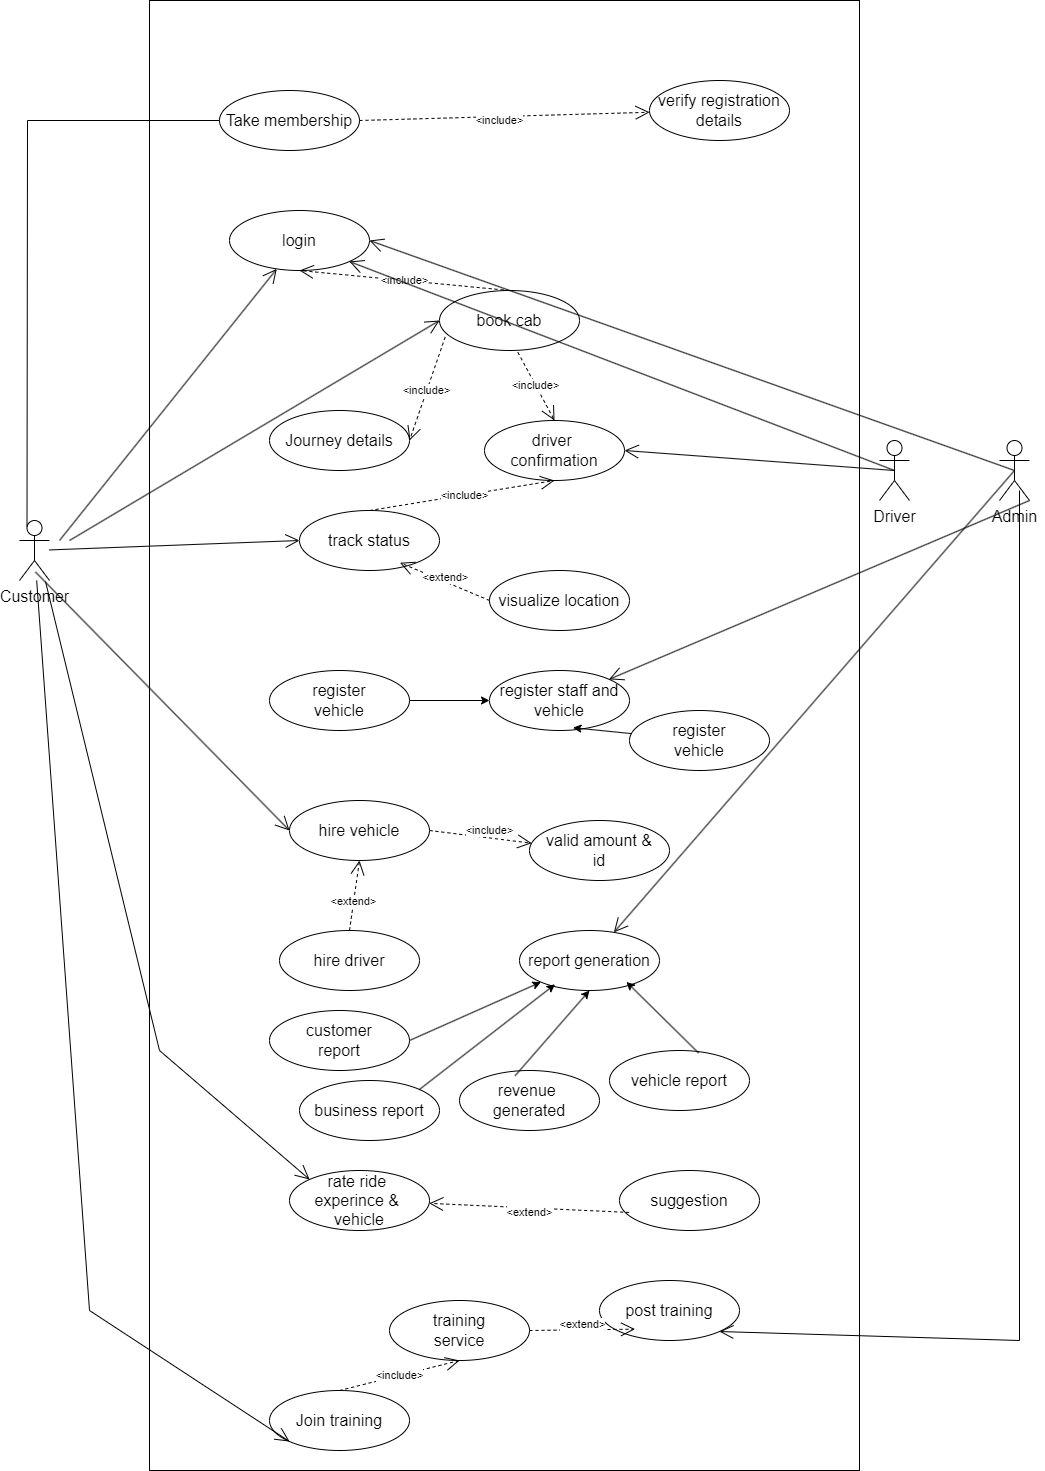

The diagram above was exported from draw.io. Its source (the exported page's mxGraphModel, read from the mxfile embedded in the PNG):
<mxGraphModel dx="2730" dy="865" grid="1" gridSize="10" guides="1" tooltips="1" connect="1" arrows="1" fold="1" page="1" pageScale="1" pageWidth="850" pageHeight="1100" math="0" shadow="0">
  <root>
    <mxCell id="0" />
    <mxCell id="1" parent="0" />
    <mxCell id="9-3wceSPJWx0IpNXBWt1-1" value="" style="html=1;whiteSpace=wrap;" parent="1" vertex="1">
      <mxGeometry x="90" y="160" width="710" height="1470" as="geometry" />
    </mxCell>
    <mxCell id="9-3wceSPJWx0IpNXBWt1-3" value="&lt;font style=&quot;font-size: 16px;&quot;&gt;Driver&lt;br&gt;&lt;/font&gt;" style="shape=umlActor;verticalLabelPosition=bottom;verticalAlign=top;html=1;" parent="1" vertex="1">
      <mxGeometry x="820" y="600" width="30" height="60" as="geometry" />
    </mxCell>
    <mxCell id="9-3wceSPJWx0IpNXBWt1-4" value="&lt;font style=&quot;font-size: 16px;&quot;&gt;Customer&lt;br&gt;&lt;/font&gt;" style="shape=umlActor;verticalLabelPosition=bottom;verticalAlign=top;html=1;" parent="1" vertex="1">
      <mxGeometry x="-40" y="680" width="30" height="60" as="geometry" />
    </mxCell>
    <mxCell id="9-3wceSPJWx0IpNXBWt1-8" value="&lt;font style=&quot;font-size: 16px;&quot;&gt;Admin&lt;br&gt;&lt;br&gt;&lt;/font&gt;" style="shape=umlActor;verticalLabelPosition=bottom;verticalAlign=top;html=1;" parent="1" vertex="1">
      <mxGeometry x="940" y="600" width="30" height="60" as="geometry" />
    </mxCell>
    <mxCell id="9-3wceSPJWx0IpNXBWt1-10" value="Take membership&lt;br&gt;" style="ellipse;whiteSpace=wrap;html=1;fontSize=16;" parent="1" vertex="1">
      <mxGeometry x="160" y="250" width="140" height="60" as="geometry" />
    </mxCell>
    <mxCell id="9-3wceSPJWx0IpNXBWt1-11" value="verify registration&lt;br&gt;details" style="ellipse;whiteSpace=wrap;html=1;fontSize=16;" parent="1" vertex="1">
      <mxGeometry x="590" y="240" width="140" height="60" as="geometry" />
    </mxCell>
    <mxCell id="9-3wceSPJWx0IpNXBWt1-17" value="login" style="ellipse;whiteSpace=wrap;html=1;fontSize=16;" parent="1" vertex="1">
      <mxGeometry x="170" y="370" width="140" height="60" as="geometry" />
    </mxCell>
    <mxCell id="9-3wceSPJWx0IpNXBWt1-22" value="&amp;lt;include&amp;gt;" style="endArrow=open;endSize=12;dashed=1;html=1;rounded=0;exitX=1;exitY=0.5;exitDx=0;exitDy=0;" parent="1" source="9-3wceSPJWx0IpNXBWt1-10" target="9-3wceSPJWx0IpNXBWt1-11" edge="1">
      <mxGeometry x="-0.0357" y="-4" width="160" relative="1" as="geometry">
        <mxPoint x="350" y="280" as="sourcePoint" />
        <mxPoint x="490" y="330" as="targetPoint" />
        <Array as="points" />
        <mxPoint as="offset" />
      </mxGeometry>
    </mxCell>
    <mxCell id="9-3wceSPJWx0IpNXBWt1-29" value="book cab" style="ellipse;whiteSpace=wrap;html=1;fontSize=16;" parent="1" vertex="1">
      <mxGeometry x="380" y="450" width="140" height="60" as="geometry" />
    </mxCell>
    <mxCell id="9-3wceSPJWx0IpNXBWt1-30" value="&amp;lt;include&amp;gt;" style="endArrow=open;endSize=12;dashed=1;html=1;rounded=0;exitX=0.5;exitY=0;exitDx=0;exitDy=0;entryX=0.5;entryY=1;entryDx=0;entryDy=0;" parent="1" source="9-3wceSPJWx0IpNXBWt1-29" target="9-3wceSPJWx0IpNXBWt1-17" edge="1">
      <mxGeometry width="160" relative="1" as="geometry">
        <mxPoint x="373" y="279" as="sourcePoint" />
        <mxPoint x="480" y="280" as="targetPoint" />
        <Array as="points" />
      </mxGeometry>
    </mxCell>
    <mxCell id="9-3wceSPJWx0IpNXBWt1-32" value="Journey details" style="ellipse;whiteSpace=wrap;html=1;fontSize=16;" parent="1" vertex="1">
      <mxGeometry x="210" y="570" width="140" height="60" as="geometry" />
    </mxCell>
    <mxCell id="9-3wceSPJWx0IpNXBWt1-33" value="&amp;lt;include&amp;gt;" style="endArrow=open;endSize=12;dashed=1;html=1;rounded=0;entryX=1;entryY=0.5;entryDx=0;entryDy=0;exitX=0.041;exitY=0.774;exitDx=0;exitDy=0;exitPerimeter=0;" parent="1" source="9-3wceSPJWx0IpNXBWt1-29" target="9-3wceSPJWx0IpNXBWt1-32" edge="1">
      <mxGeometry x="0.032" width="160" relative="1" as="geometry">
        <mxPoint x="350" y="530" as="sourcePoint" />
        <mxPoint x="520" y="490" as="targetPoint" />
        <Array as="points" />
        <mxPoint as="offset" />
      </mxGeometry>
    </mxCell>
    <mxCell id="9-3wceSPJWx0IpNXBWt1-37" value="" style="endArrow=open;endFill=1;endSize=12;html=1;rounded=0;" parent="1" target="9-3wceSPJWx0IpNXBWt1-17" edge="1">
      <mxGeometry width="160" relative="1" as="geometry">
        <mxPoint y="700" as="sourcePoint" />
        <mxPoint x="240" y="290" as="targetPoint" />
      </mxGeometry>
    </mxCell>
    <mxCell id="9-3wceSPJWx0IpNXBWt1-38" value="" style="endArrow=open;endFill=1;endSize=12;html=1;rounded=0;entryX=0;entryY=0.5;entryDx=0;entryDy=0;" parent="1" target="9-3wceSPJWx0IpNXBWt1-29" edge="1">
      <mxGeometry width="160" relative="1" as="geometry">
        <mxPoint x="10" y="700" as="sourcePoint" />
        <mxPoint x="257" y="377" as="targetPoint" />
      </mxGeometry>
    </mxCell>
    <mxCell id="9-3wceSPJWx0IpNXBWt1-40" value="driver&amp;nbsp;&lt;br&gt;confirmation" style="ellipse;whiteSpace=wrap;html=1;fontSize=16;" parent="1" vertex="1">
      <mxGeometry x="425" y="580" width="140" height="60" as="geometry" />
    </mxCell>
    <mxCell id="9-3wceSPJWx0IpNXBWt1-41" value="&amp;lt;include&amp;gt;" style="endArrow=open;endSize=12;dashed=1;html=1;rounded=0;exitX=0.56;exitY=1.03;exitDx=0;exitDy=0;entryX=0.5;entryY=0;entryDx=0;entryDy=0;exitPerimeter=0;" parent="1" source="9-3wceSPJWx0IpNXBWt1-29" target="9-3wceSPJWx0IpNXBWt1-40" edge="1">
      <mxGeometry width="160" relative="1" as="geometry">
        <mxPoint x="390" y="510" as="sourcePoint" />
        <mxPoint x="530" y="500" as="targetPoint" />
        <Array as="points" />
      </mxGeometry>
    </mxCell>
    <mxCell id="9-3wceSPJWx0IpNXBWt1-42" value="" style="endArrow=open;endFill=1;endSize=12;html=1;rounded=0;entryX=1;entryY=0.5;entryDx=0;entryDy=0;exitX=0.5;exitY=0.5;exitDx=0;exitDy=0;exitPerimeter=0;" parent="1" source="9-3wceSPJWx0IpNXBWt1-3" target="9-3wceSPJWx0IpNXBWt1-40" edge="1">
      <mxGeometry width="160" relative="1" as="geometry">
        <mxPoint x="95" y="350" as="sourcePoint" />
        <mxPoint x="250" y="510" as="targetPoint" />
      </mxGeometry>
    </mxCell>
    <mxCell id="9-3wceSPJWx0IpNXBWt1-43" value="" style="endArrow=open;endFill=1;endSize=12;html=1;rounded=0;entryX=1;entryY=0.5;entryDx=0;entryDy=0;exitX=0.5;exitY=0.5;exitDx=0;exitDy=0;exitPerimeter=0;" parent="1" source="9-3wceSPJWx0IpNXBWt1-8" target="9-3wceSPJWx0IpNXBWt1-17" edge="1">
      <mxGeometry width="160" relative="1" as="geometry">
        <mxPoint x="870" y="420" as="sourcePoint" />
        <mxPoint x="630" y="700" as="targetPoint" />
      </mxGeometry>
    </mxCell>
    <mxCell id="9-3wceSPJWx0IpNXBWt1-44" value="" style="endArrow=open;endFill=1;endSize=12;html=1;rounded=0;exitX=0.5;exitY=0.5;exitDx=0;exitDy=0;exitPerimeter=0;entryX=1;entryY=1;entryDx=0;entryDy=0;" parent="1" source="9-3wceSPJWx0IpNXBWt1-3" target="9-3wceSPJWx0IpNXBWt1-17" edge="1">
      <mxGeometry width="160" relative="1" as="geometry">
        <mxPoint x="800" y="620" as="sourcePoint" />
        <mxPoint x="610" y="430" as="targetPoint" />
      </mxGeometry>
    </mxCell>
    <mxCell id="9-3wceSPJWx0IpNXBWt1-45" value="track status&lt;br&gt;" style="ellipse;whiteSpace=wrap;html=1;fontSize=16;" parent="1" vertex="1">
      <mxGeometry x="240" y="670" width="140" height="60" as="geometry" />
    </mxCell>
    <mxCell id="9-3wceSPJWx0IpNXBWt1-46" value="" style="endArrow=open;endFill=1;endSize=12;html=1;rounded=0;entryX=0;entryY=0.5;entryDx=0;entryDy=0;" parent="1" source="9-3wceSPJWx0IpNXBWt1-4" target="9-3wceSPJWx0IpNXBWt1-45" edge="1">
      <mxGeometry width="160" relative="1" as="geometry">
        <mxPoint x="95" y="350" as="sourcePoint" />
        <mxPoint x="490" y="560" as="targetPoint" />
      </mxGeometry>
    </mxCell>
    <mxCell id="9-3wceSPJWx0IpNXBWt1-48" value="&amp;lt;include&amp;gt;" style="endArrow=open;endSize=12;dashed=1;html=1;rounded=0;entryX=0.5;entryY=1;entryDx=0;entryDy=0;exitX=0.5;exitY=0;exitDx=0;exitDy=0;" parent="1" source="9-3wceSPJWx0IpNXBWt1-45" target="9-3wceSPJWx0IpNXBWt1-40" edge="1">
      <mxGeometry x="0.032" width="160" relative="1" as="geometry">
        <mxPoint x="425" y="610" as="sourcePoint" />
        <mxPoint x="370" y="600" as="targetPoint" />
        <Array as="points" />
        <mxPoint as="offset" />
      </mxGeometry>
    </mxCell>
    <mxCell id="9-3wceSPJWx0IpNXBWt1-49" value="visualize location" style="ellipse;whiteSpace=wrap;html=1;fontSize=16;" parent="1" vertex="1">
      <mxGeometry x="430" y="730" width="140" height="60" as="geometry" />
    </mxCell>
    <mxCell id="9-3wceSPJWx0IpNXBWt1-50" value="&amp;lt;extend&amp;gt;" style="endArrow=open;endSize=12;dashed=1;html=1;rounded=0;exitX=0;exitY=0.5;exitDx=0;exitDy=0;entryX=0.718;entryY=0.871;entryDx=0;entryDy=0;entryPerimeter=0;" parent="1" source="9-3wceSPJWx0IpNXBWt1-49" target="9-3wceSPJWx0IpNXBWt1-45" edge="1">
      <mxGeometry x="0.0265" y="-4" width="160" relative="1" as="geometry">
        <mxPoint x="560" y="400" as="sourcePoint" />
        <mxPoint x="350" y="800" as="targetPoint" />
        <Array as="points" />
        <mxPoint as="offset" />
      </mxGeometry>
    </mxCell>
    <mxCell id="9-3wceSPJWx0IpNXBWt1-51" value="register staff and&lt;br&gt;vehicle" style="ellipse;whiteSpace=wrap;html=1;fontSize=16;" parent="1" vertex="1">
      <mxGeometry x="430" y="830" width="140" height="60" as="geometry" />
    </mxCell>
    <mxCell id="9-3wceSPJWx0IpNXBWt1-54" value="" style="endArrow=open;endFill=1;endSize=12;html=1;rounded=0;exitX=1;exitY=1;exitDx=0;exitDy=0;exitPerimeter=0;" parent="1" source="9-3wceSPJWx0IpNXBWt1-8" target="9-3wceSPJWx0IpNXBWt1-51" edge="1">
      <mxGeometry width="160" relative="1" as="geometry">
        <mxPoint x="995" y="430" as="sourcePoint" />
        <mxPoint x="860" y="960" as="targetPoint" />
        <Array as="points" />
      </mxGeometry>
    </mxCell>
    <mxCell id="9-3wceSPJWx0IpNXBWt1-55" value="register&lt;br&gt;vehicle" style="ellipse;whiteSpace=wrap;html=1;fontSize=16;" parent="1" vertex="1">
      <mxGeometry x="210" y="830" width="140" height="60" as="geometry" />
    </mxCell>
    <mxCell id="9-3wceSPJWx0IpNXBWt1-56" value="register&lt;br&gt;vehicle" style="ellipse;whiteSpace=wrap;html=1;fontSize=16;" parent="1" vertex="1">
      <mxGeometry x="570" y="870" width="140" height="60" as="geometry" />
    </mxCell>
    <mxCell id="9-3wceSPJWx0IpNXBWt1-66" value="" style="endArrow=classic;html=1;rounded=0;exitX=1;exitY=0.5;exitDx=0;exitDy=0;entryX=0;entryY=0.5;entryDx=0;entryDy=0;" parent="1" source="9-3wceSPJWx0IpNXBWt1-55" target="9-3wceSPJWx0IpNXBWt1-51" edge="1">
      <mxGeometry width="50" height="50" relative="1" as="geometry">
        <mxPoint x="30" y="1080" as="sourcePoint" />
        <mxPoint x="80" y="1030" as="targetPoint" />
      </mxGeometry>
    </mxCell>
    <mxCell id="9-3wceSPJWx0IpNXBWt1-68" value="" style="endArrow=classic;html=1;rounded=0;entryX=0.596;entryY=0.954;entryDx=0;entryDy=0;entryPerimeter=0;" parent="1" source="9-3wceSPJWx0IpNXBWt1-56" target="9-3wceSPJWx0IpNXBWt1-51" edge="1">
      <mxGeometry width="50" height="50" relative="1" as="geometry">
        <mxPoint x="383" y="1024" as="sourcePoint" />
        <mxPoint x="480" y="940" as="targetPoint" />
      </mxGeometry>
    </mxCell>
    <mxCell id="9-3wceSPJWx0IpNXBWt1-69" value="hire vehicle" style="ellipse;whiteSpace=wrap;html=1;fontSize=16;" parent="1" vertex="1">
      <mxGeometry x="230" y="960" width="140" height="60" as="geometry" />
    </mxCell>
    <mxCell id="9-3wceSPJWx0IpNXBWt1-72" value="" style="endArrow=open;endFill=1;endSize=12;html=1;rounded=0;entryX=0;entryY=0.5;entryDx=0;entryDy=0;exitX=0.53;exitY=0.857;exitDx=0;exitDy=0;exitPerimeter=0;" parent="1" source="9-3wceSPJWx0IpNXBWt1-4" target="9-3wceSPJWx0IpNXBWt1-69" edge="1">
      <mxGeometry width="160" relative="1" as="geometry">
        <mxPoint y="718" as="sourcePoint" />
        <mxPoint x="240" y="690" as="targetPoint" />
      </mxGeometry>
    </mxCell>
    <mxCell id="9-3wceSPJWx0IpNXBWt1-73" value="&amp;lt;include&amp;gt;" style="endArrow=open;endSize=12;dashed=1;html=1;rounded=0;exitX=1;exitY=0.5;exitDx=0;exitDy=0;" parent="1" source="9-3wceSPJWx0IpNXBWt1-69" target="9-3wceSPJWx0IpNXBWt1-74" edge="1">
      <mxGeometry x="0.1547" y="7" width="160" relative="1" as="geometry">
        <mxPoint x="390" y="1030" as="sourcePoint" />
        <mxPoint x="370" y="990" as="targetPoint" />
        <Array as="points" />
        <mxPoint as="offset" />
      </mxGeometry>
    </mxCell>
    <mxCell id="9-3wceSPJWx0IpNXBWt1-74" value="valid amount &amp;amp;&lt;br&gt;id" style="ellipse;whiteSpace=wrap;html=1;fontSize=16;" parent="1" vertex="1">
      <mxGeometry x="470" y="980" width="140" height="60" as="geometry" />
    </mxCell>
    <mxCell id="9-3wceSPJWx0IpNXBWt1-75" value="hire driver" style="ellipse;whiteSpace=wrap;html=1;fontSize=16;" parent="1" vertex="1">
      <mxGeometry x="220" y="1090" width="140" height="60" as="geometry" />
    </mxCell>
    <mxCell id="9-3wceSPJWx0IpNXBWt1-78" value="&amp;lt;extend&amp;gt;" style="endArrow=open;endSize=12;dashed=1;html=1;rounded=0;exitX=0.5;exitY=0;exitDx=0;exitDy=0;entryX=0.5;entryY=1;entryDx=0;entryDy=0;" parent="1" source="9-3wceSPJWx0IpNXBWt1-75" target="9-3wceSPJWx0IpNXBWt1-69" edge="1">
      <mxGeometry x="-0.1919" width="160" relative="1" as="geometry">
        <mxPoint x="445" y="1220" as="sourcePoint" />
        <mxPoint x="635" y="1170" as="targetPoint" />
        <Array as="points" />
        <mxPoint as="offset" />
      </mxGeometry>
    </mxCell>
    <mxCell id="9-3wceSPJWx0IpNXBWt1-83" value="report generation" style="ellipse;whiteSpace=wrap;html=1;fontSize=16;" parent="1" vertex="1">
      <mxGeometry x="460" y="1090" width="140" height="60" as="geometry" />
    </mxCell>
    <mxCell id="9-3wceSPJWx0IpNXBWt1-84" value="customer&lt;br&gt;report" style="ellipse;whiteSpace=wrap;html=1;fontSize=16;" parent="1" vertex="1">
      <mxGeometry x="210" y="1170" width="140" height="60" as="geometry" />
    </mxCell>
    <mxCell id="9-3wceSPJWx0IpNXBWt1-86" value="business report" style="ellipse;whiteSpace=wrap;html=1;fontSize=16;" parent="1" vertex="1">
      <mxGeometry x="240" y="1240" width="140" height="60" as="geometry" />
    </mxCell>
    <mxCell id="9-3wceSPJWx0IpNXBWt1-88" value="" style="endArrow=classic;html=1;rounded=0;exitX=1;exitY=0.5;exitDx=0;exitDy=0;" parent="1" source="9-3wceSPJWx0IpNXBWt1-84" target="9-3wceSPJWx0IpNXBWt1-83" edge="1">
      <mxGeometry width="50" height="50" relative="1" as="geometry">
        <mxPoint x="320" y="1190" as="sourcePoint" />
        <mxPoint x="400" y="1190" as="targetPoint" />
      </mxGeometry>
    </mxCell>
    <mxCell id="9-3wceSPJWx0IpNXBWt1-89" value="" style="endArrow=classic;html=1;rounded=0;exitX=1;exitY=0;exitDx=0;exitDy=0;entryX=0.254;entryY=0.897;entryDx=0;entryDy=0;entryPerimeter=0;" parent="1" source="9-3wceSPJWx0IpNXBWt1-86" target="9-3wceSPJWx0IpNXBWt1-83" edge="1">
      <mxGeometry width="50" height="50" relative="1" as="geometry">
        <mxPoint x="380" y="1170" as="sourcePoint" />
        <mxPoint x="480" y="1145" as="targetPoint" />
      </mxGeometry>
    </mxCell>
    <mxCell id="9-3wceSPJWx0IpNXBWt1-90" value="revenue&amp;nbsp;&lt;br&gt;generated" style="ellipse;whiteSpace=wrap;html=1;fontSize=16;" parent="1" vertex="1">
      <mxGeometry x="400" y="1230" width="140" height="60" as="geometry" />
    </mxCell>
    <mxCell id="9-3wceSPJWx0IpNXBWt1-91" value="" style="endArrow=classic;html=1;rounded=0;exitX=0.397;exitY=0.088;exitDx=0;exitDy=0;exitPerimeter=0;entryX=0.5;entryY=1;entryDx=0;entryDy=0;" parent="1" source="9-3wceSPJWx0IpNXBWt1-90" target="9-3wceSPJWx0IpNXBWt1-83" edge="1">
      <mxGeometry width="50" height="50" relative="1" as="geometry">
        <mxPoint x="360" y="1219" as="sourcePoint" />
        <mxPoint x="490" y="1155" as="targetPoint" />
      </mxGeometry>
    </mxCell>
    <mxCell id="9-3wceSPJWx0IpNXBWt1-92" value="vehicle report" style="ellipse;whiteSpace=wrap;html=1;fontSize=16;" parent="1" vertex="1">
      <mxGeometry x="550" y="1210" width="140" height="60" as="geometry" />
    </mxCell>
    <mxCell id="9-3wceSPJWx0IpNXBWt1-93" value="" style="endArrow=classic;html=1;rounded=0;exitX=0.637;exitY=0.043;exitDx=0;exitDy=0;exitPerimeter=0;entryX=0.764;entryY=0.857;entryDx=0;entryDy=0;entryPerimeter=0;" parent="1" source="9-3wceSPJWx0IpNXBWt1-92" target="9-3wceSPJWx0IpNXBWt1-83" edge="1">
      <mxGeometry width="50" height="50" relative="1" as="geometry">
        <mxPoint x="466" y="1245" as="sourcePoint" />
        <mxPoint x="540" y="1160" as="targetPoint" />
      </mxGeometry>
    </mxCell>
    <mxCell id="9-3wceSPJWx0IpNXBWt1-94" value="" style="endArrow=open;endFill=1;endSize=12;html=1;rounded=0;exitX=0.5;exitY=0.5;exitDx=0;exitDy=0;exitPerimeter=0;" parent="1" source="9-3wceSPJWx0IpNXBWt1-8" target="9-3wceSPJWx0IpNXBWt1-83" edge="1">
      <mxGeometry width="160" relative="1" as="geometry">
        <mxPoint x="990" y="680" as="sourcePoint" />
        <mxPoint x="561" y="850" as="targetPoint" />
        <Array as="points" />
      </mxGeometry>
    </mxCell>
    <mxCell id="9-3wceSPJWx0IpNXBWt1-95" value="rate ride&amp;nbsp;&lt;br&gt;experince &amp;amp;&amp;nbsp;&lt;br&gt;vehicle" style="ellipse;whiteSpace=wrap;html=1;fontSize=16;" parent="1" vertex="1">
      <mxGeometry x="230" y="1330" width="140" height="60" as="geometry" />
    </mxCell>
    <mxCell id="9-3wceSPJWx0IpNXBWt1-99" value="" style="endArrow=open;endFill=1;endSize=12;html=1;rounded=0;entryX=0;entryY=0;entryDx=0;entryDy=0;exitX=0.53;exitY=0.857;exitDx=0;exitDy=0;exitPerimeter=0;" parent="1" target="9-3wceSPJWx0IpNXBWt1-95" edge="1">
      <mxGeometry width="160" relative="1" as="geometry">
        <mxPoint x="-14" y="741" as="sourcePoint" />
        <mxPoint x="240" y="1000" as="targetPoint" />
        <Array as="points">
          <mxPoint x="100" y="1210" />
        </Array>
      </mxGeometry>
    </mxCell>
    <mxCell id="9-3wceSPJWx0IpNXBWt1-100" value="suggestion" style="ellipse;whiteSpace=wrap;html=1;fontSize=16;" parent="1" vertex="1">
      <mxGeometry x="560" y="1330" width="140" height="60" as="geometry" />
    </mxCell>
    <mxCell id="9-3wceSPJWx0IpNXBWt1-103" value="&amp;lt;extend&amp;gt;" style="endArrow=open;endSize=12;dashed=1;html=1;rounded=0;exitX=0.069;exitY=0.699;exitDx=0;exitDy=0;exitPerimeter=0;" parent="1" source="9-3wceSPJWx0IpNXBWt1-100" target="9-3wceSPJWx0IpNXBWt1-95" edge="1">
      <mxGeometry x="-0.0054" y="5" width="160" relative="1" as="geometry">
        <mxPoint x="425" y="1420" as="sourcePoint" />
        <mxPoint x="435" y="1350" as="targetPoint" />
        <Array as="points" />
        <mxPoint as="offset" />
      </mxGeometry>
    </mxCell>
    <mxCell id="9-3wceSPJWx0IpNXBWt1-104" value="post training" style="ellipse;whiteSpace=wrap;html=1;fontSize=16;" parent="1" vertex="1">
      <mxGeometry x="540" y="1440" width="140" height="60" as="geometry" />
    </mxCell>
    <mxCell id="9-3wceSPJWx0IpNXBWt1-105" value="" style="endArrow=open;endFill=1;endSize=12;html=1;rounded=0;entryX=1;entryY=1;entryDx=0;entryDy=0;" parent="1" target="9-3wceSPJWx0IpNXBWt1-104" edge="1">
      <mxGeometry width="160" relative="1" as="geometry">
        <mxPoint x="960" y="650" as="sourcePoint" />
        <mxPoint x="970" y="1470" as="targetPoint" />
        <Array as="points">
          <mxPoint x="960" y="1500" />
        </Array>
      </mxGeometry>
    </mxCell>
    <mxCell id="9-3wceSPJWx0IpNXBWt1-107" value="training&lt;br&gt;service" style="ellipse;whiteSpace=wrap;html=1;fontSize=16;" parent="1" vertex="1">
      <mxGeometry x="330" y="1460" width="140" height="60" as="geometry" />
    </mxCell>
    <mxCell id="9-3wceSPJWx0IpNXBWt1-108" value="&amp;lt;extend&amp;gt;" style="endArrow=open;endSize=12;dashed=1;html=1;rounded=0;entryX=0.254;entryY=0.811;entryDx=0;entryDy=0;entryPerimeter=0;" parent="1" source="9-3wceSPJWx0IpNXBWt1-107" target="9-3wceSPJWx0IpNXBWt1-104" edge="1">
      <mxGeometry x="-0.0054" y="5" width="160" relative="1" as="geometry">
        <mxPoint x="580" y="1382" as="sourcePoint" />
        <mxPoint x="380" y="1373" as="targetPoint" />
        <Array as="points" />
        <mxPoint as="offset" />
      </mxGeometry>
    </mxCell>
    <mxCell id="9-3wceSPJWx0IpNXBWt1-110" value="Join training" style="ellipse;whiteSpace=wrap;html=1;fontSize=16;" parent="1" vertex="1">
      <mxGeometry x="210" y="1550" width="140" height="60" as="geometry" />
    </mxCell>
    <mxCell id="9-3wceSPJWx0IpNXBWt1-114" value="&amp;lt;include&amp;gt;" style="endArrow=open;endSize=12;dashed=1;html=1;rounded=0;exitX=0.5;exitY=0;exitDx=0;exitDy=0;entryX=0.5;entryY=1;entryDx=0;entryDy=0;" parent="1" source="9-3wceSPJWx0IpNXBWt1-110" target="9-3wceSPJWx0IpNXBWt1-107" edge="1">
      <mxGeometry width="160" relative="1" as="geometry">
        <mxPoint x="423" y="1583.5" as="sourcePoint" />
        <mxPoint x="610" y="1576.5" as="targetPoint" />
        <Array as="points" />
      </mxGeometry>
    </mxCell>
    <mxCell id="9-3wceSPJWx0IpNXBWt1-115" value="" style="endArrow=open;endFill=1;endSize=12;html=1;rounded=0;entryX=0;entryY=1;entryDx=0;entryDy=0;" parent="1" source="9-3wceSPJWx0IpNXBWt1-4" target="9-3wceSPJWx0IpNXBWt1-110" edge="1">
      <mxGeometry width="160" relative="1" as="geometry">
        <mxPoint x="-70" y="770" as="sourcePoint" />
        <mxPoint x="260" y="1349" as="targetPoint" />
        <Array as="points">
          <mxPoint x="30" y="1470" />
        </Array>
      </mxGeometry>
    </mxCell>
    <mxCell id="nHG48Zu-UyX0JqJ163hF-1" value="" style="endArrow=none;html=1;rounded=0;exitX=0;exitY=0.5;exitDx=0;exitDy=0;entryX=0.25;entryY=0.1;entryDx=0;entryDy=0;entryPerimeter=0;" edge="1" parent="1" source="9-3wceSPJWx0IpNXBWt1-10" target="9-3wceSPJWx0IpNXBWt1-4">
      <mxGeometry width="50" height="50" relative="1" as="geometry">
        <mxPoint x="470" y="550" as="sourcePoint" />
        <mxPoint x="520" y="500" as="targetPoint" />
        <Array as="points">
          <mxPoint x="-32" y="280" />
        </Array>
      </mxGeometry>
    </mxCell>
  </root>
</mxGraphModel>